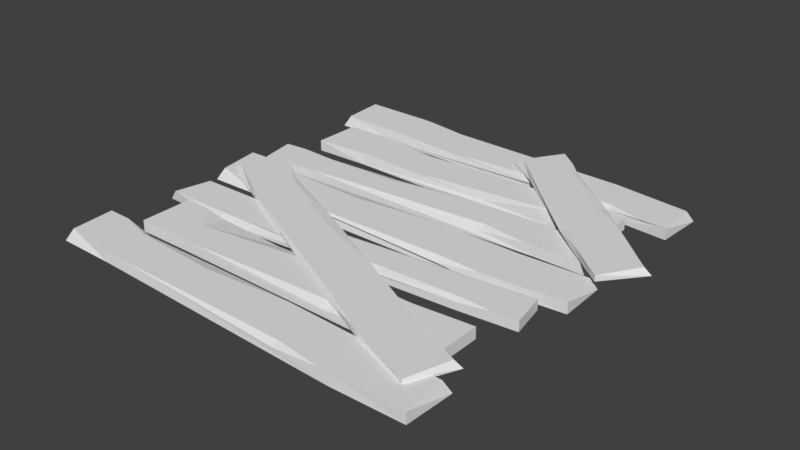 # Source: wooden_planks_bridge.blend  (saved by Blender 2.78.0; exported with 4.5.12 LTS)
import bpy
from mathutils import Matrix  # noqa: F401  (used for matrix-valued properties, if any)

bpy.ops.wm.read_factory_settings(use_empty=True)
scene = bpy.context.scene
scene.name = 'Scene'

# ---- collections
col_collection_1 = bpy.data.collections.new('Collection 1'); scene.collection.children.link(col_collection_1)

# ---- world
world_world = bpy.data.worlds.new('World'); scene.world = world_world
world_world.color = (0.05088, 0.05088, 0.05088)
world_world.use_sun_shadow = False
world_world.sun_shadow_jitter_overblur = 0.0
world_world.cycles.sampling_method = 'MANUAL'

# ---- meshes
me_cube_001 = bpy.data.meshes.new('Cube.001')
me_cube_001.from_pydata([(-2.029, -0.2825, -0.0594), (-2.029, -0.2825, 0.07756), (-2.038, 0.3713, -0.0594), (-2.038, 0.3713, 0.07756), (2.054, -0.2985, -0.0594), (2.054, -0.2985, 0.07756), (2.054, 0.2985, -0.0594), (2.054, 0.2985, 0.07756), (1.333, 0.2749, -0.05843), (-1.417, 0.3473, -0.0594), (-1.417, 0.3472, 0.03918), (1.324, 0.2439, 0.0757), (-1.411, -0.2864, -0.0594), (1.34, -0.3369, -0.05755), (1.346, -0.3261, 0.0757), (-1.411, -0.2864, 0.07756), (1.223, -0.3245, 0.07579), (-1.189, -0.2927, 0.07741), (0.7555, -0.2206, 0.0761), (0.737, -0.3229, 0.01929), (0.4129, 0.2647, 0.07632), (-1.414, 0.05608, 0.07756), (-1.776, 0.3634, 0.07756), (-0.5224, 0.2862, 0.03895), (-0.523, 0.1616, 0.07696), (2.214, 1.086, -0.05244), (2.214, 1.086, 0.07362), (2.3, 0.6424, -0.05244), (2.3, 0.6424, 0.07362), (-2.319, 0.8865, -0.05416), (-2.247, 0.8765, 0.07533), (-2.442, 0.4471, -0.05416), (-2.342, 0.4324, 0.07533), (-1.524, 0.3925, -0.05155), (1.603, 0.5783, -0.05244), (1.603, 0.5783, 0.03829), (-1.519, 0.418, 0.07192), (1.517, 1.021, -0.05244), (-1.629, 0.8936, -0.05074), (-1.635, 0.8847, 0.07192), (1.518, 1.02, 0.07362), (-1.492, 0.8861, 0.07199), (1.277, 0.9914, 0.07348), (-0.9337, 0.8136, 0.07228), (-0.9265, 0.8997, 0.01999), (-0.4728, 0.4377, 0.07248), (1.548, 0.6379, 0.07362), (2.005, 0.6153, 0.07362), (0.5922, 0.5107, 0.03808), (0.5758, 0.6047, 0.07307), (-2.514, -0.9661, -0.0594), (-2.449, -0.8887, 0.07756), (-2.491, -0.3552, -0.0594), (-2.491, -0.3552, 0.07756), (2.382, -1.111, -0.0594), (2.382, -1.111, 0.07756), (2.407, -0.5141, -0.0594), (2.336, -0.5722, 0.07756), (1.541, -0.5122, -0.05843), (-1.75, -0.4105, -0.0594), (-1.737, -0.4241, 0.03918), (1.529, -0.5428, 0.0757), (-1.775, -0.9802, -0.0594), (1.524, -1.124, -0.05755), (1.531, -1.113, 0.0757), (-1.768, -0.9609, 0.07756), (1.384, -1.107, 0.07579), (-1.509, -0.9909, 0.07741), (0.8204, -1.026, 0.0761), (0.8004, -1.088, 0.01929), (0.4365, -0.4897, 0.07632), (-1.755, -0.484, 0.07756), (-2.178, -0.3627, 0.07756), (-0.685, -0.4352, 0.03895), (-0.691, -0.5595, 0.07696), (-2.447, 1.15, -0.0594), (-2.389, 1.239, 0.07756), (-2.471, 1.777, -0.0594), (-2.471, 1.777, 0.07756), (2.473, 1.212, -0.0594), (2.473, 1.212, 0.07756), (2.454, 1.809, -0.0594), (2.388, 1.746, 0.07756), (1.59, 1.75, -0.05843), (-1.721, 1.748, -0.0594), (-1.707, 1.735, 0.03918), (1.581, 1.719, 0.0757), (-1.702, 1.157, -0.0594), (1.618, 1.135, -0.05755), (1.625, 1.146, 0.0757), (-1.697, 1.179, 0.07756), (1.482, 1.138, 0.07579), (-1.429, 1.152, 0.07741), (0.9388, 1.165, 0.0761), (0.922, 1.1, 0.01929), (0.4955, 1.735, 0.07632), (-1.721, 1.677, 0.07756), (-2.158, 1.785, 0.07756), (-0.62, 1.758, 0.03895), (-0.6172, 1.632, 0.07696), (2.003, 3.126, -0.0594), (2.003, 3.126, 0.07756), (2.005, 2.472, -0.0594), (2.005, 2.472, 0.07756), (-2.079, 3.195, -0.0594), (-2.079, 3.195, 0.07756), (-2.086, 2.598, -0.0594), (-2.086, 2.598, 0.07756), (-1.365, 2.612, -0.05843), (1.384, 2.504, -0.0594), (1.384, 2.504, 0.03918), (-1.356, 2.643, 0.0757), (1.386, 3.138, -0.0594), (-1.364, 3.224, -0.05755), (-1.371, 3.214, 0.0757), (1.386, 3.138, 0.07756), (-1.247, 3.21, 0.07579), (1.164, 3.147, 0.07741), (-0.7813, 3.1, 0.0761), (-0.7615, 3.202, 0.01929), (-0.4451, 2.611, 0.07632), (1.384, 2.796, 0.07756), (1.742, 2.484, 0.07756), (0.4899, 2.577, 0.03895), (0.4921, 2.702, 0.07696), (-2.257, 1.813, -0.05244), (-2.257, 1.813, 0.07362), (-2.337, 2.258, -0.05244), (-2.337, 2.258, 0.07362), (2.278, 1.953, -0.05416), (2.207, 1.964, 0.07533), (2.407, 2.391, -0.05416), (2.307, 2.407, 0.07533), (1.49, 2.458, -0.05155), (-1.639, 2.313, -0.05244), (-1.639, 2.313, 0.03829), (1.485, 2.432, 0.07192), (-1.559, 1.869, -0.05244), (1.589, 1.955, -0.05074), (1.594, 1.964, 0.07192), (-1.56, 1.87, 0.07362), (1.451, 1.965, 0.07199), (-1.318, 1.895, 0.07348), (0.8942, 2.044, 0.07228), (0.8859, 1.958, 0.01999), (0.4383, 2.426, 0.07248), (-1.585, 2.252, 0.07362), (-2.042, 2.281, 0.07362), (-0.6276, 2.367, 0.03808), (-0.6123, 2.273, 0.07307), (2.498, 3.803, -0.0594), (2.432, 3.727, 0.07756), (2.467, 3.193, -0.0594), (2.467, 3.193, 0.07756), (-2.396, 4.012, -0.0594), (-2.396, 4.012, 0.07756), (-2.429, 3.415, -0.0594), (-2.357, 3.472, 0.07756), (-1.563, 3.402, -0.05843), (1.727, 3.258, -0.0594), (1.714, 3.271, 0.03918), (-1.55, 3.433, 0.0757), (1.758, 3.827, -0.0594), (-1.538, 4.013, -0.05755), (-1.546, 4.003, 0.0757), (1.752, 3.808, 0.07756), (-1.398, 3.995, 0.07579), (1.493, 3.841, 0.07741), (-0.8358, 3.906, 0.0761), (-0.8149, 3.969, 0.01929), (-0.4589, 3.365, 0.07632), (1.732, 3.331, 0.07756), (2.154, 3.204, 0.07756), (0.6618, 3.296, 0.03895), (0.6694, 3.42, 0.07696), (-2.323, 1.307, 0.0569), (-2.231, 1.36, 0.1277), (-2.064, 1.878, 0.0569), (-2.064, 1.878, 0.1277), (2.106, -0.837, 0.0569), (2.106, -0.837, 0.1277), (2.356, -0.2945, 0.0569), (2.269, -0.3214, 0.1277), (1.557, 0.03861, 0.0574), (-1.406, 1.517, 0.0569), (-1.399, 1.5, 0.1078), (1.535, 0.01536, 0.1267), (-1.653, 0.9804, 0.0569), (1.308, -0.5233, 0.05786), (1.319, -0.5167, 0.1267), (-1.639, 0.9972, 0.1277), (1.186, -0.4597, 0.1268), (-1.411, 0.8534, 0.1276), (0.7129, -0.1932, 0.1269), (0.6689, -0.2435, 0.09757), (0.5713, 0.5153, 0.127), (-1.438, 1.453, 0.1277), (-1.78, 1.746, 0.1277), (-0.4163, 1.034, 0.1077), (-0.4704, 0.9199, 0.1274), (0.2366, 3.567, 0.09176), (0.3383, 3.595, 0.1625), (0.6319, 4.054, 0.09176), (0.6319, 4.054, 0.1625), (2.474, 1.691, 0.09176), (2.474, 1.691, 0.1625), (2.853, 2.152, 0.09176), (2.762, 2.148, 0.1625), (2.384, 2.546, 0.09226), (1.014, 3.734, 0.09176), (1.017, 3.715, 0.1427), (2.357, 2.53, 0.1616), (0.6394, 3.277, 0.09176), (2.0, 2.066, 0.09272), (2.013, 2.07, 0.1616), (0.6572, 3.29, 0.1625), (1.899, 2.158, 0.1616), (0.7945, 3.145, 0.1625), (1.723, 2.36, 0.1618), (1.668, 2.323, 0.1324), (1.925, 2.899, 0.1619), (0.9676, 3.68, 0.1625), (0.8731, 3.853, 0.1625), (1.803, 3.068, 0.1426), (1.721, 2.971, 0.1622)], [], [(0, 1, 3, 2), (8, 11, 7, 6), (6, 7, 5, 4), (12, 15, 1, 0), (8, 6, 4, 13), (10, 22, 21), (7, 11, 14, 5), (11, 20, 24, 21, 15, 17, 18, 16, 14), (2, 9, 12, 0), (9, 8, 13, 12), (4, 5, 14, 13), (13, 14, 16, 19, 17, 15, 12), (2, 3, 22, 10, 9), (9, 10, 23, 20, 11, 8), (16, 18, 19), (19, 18, 17), (21, 22, 3, 1, 15), (21, 24, 23, 10), (23, 24, 20), (25, 26, 28, 27), (33, 36, 32, 31), (31, 32, 30, 29), (37, 40, 26, 25), (33, 31, 29, 38), (35, 47, 46), (32, 36, 39, 30), (36, 45, 49, 46, 40, 42, 43, 41, 39), (27, 34, 37, 25), (34, 33, 38, 37), (29, 30, 39, 38), (38, 39, 41, 44, 42, 40, 37), (27, 28, 47, 35, 34), (34, 35, 48, 45, 36, 33), (41, 43, 44), (44, 43, 42), (46, 47, 28, 26, 40), (46, 49, 48, 35), (48, 49, 45), (50, 51, 53, 52), (58, 61, 57, 56), (56, 57, 55, 54), (62, 65, 51, 50), (58, 56, 54, 63), (60, 72, 71), (57, 61, 64, 55), (61, 70, 74, 71, 65, 67, 68, 66, 64), (52, 59, 62, 50), (59, 58, 63, 62), (54, 55, 64, 63), (63, 64, 66, 69, 67, 65, 62), (52, 53, 72, 60, 59), (59, 60, 73, 70, 61, 58), (66, 68, 69), (69, 68, 67), (71, 72, 53, 51, 65), (71, 74, 73, 60), (73, 74, 70), (75, 76, 78, 77), (83, 86, 82, 81), (81, 82, 80, 79), (87, 90, 76, 75), (83, 81, 79, 88), (85, 97, 96), (82, 86, 89, 80), (86, 95, 99, 96, 90, 92, 93, 91, 89), (77, 84, 87, 75), (84, 83, 88, 87), (79, 80, 89, 88), (88, 89, 91, 94, 92, 90, 87), (77, 78, 97, 85, 84), (84, 85, 98, 95, 86, 83), (91, 93, 94), (94, 93, 92), (96, 97, 78, 76, 90), (96, 99, 98, 85), (98, 99, 95), (100, 101, 103, 102), (108, 111, 107, 106), (106, 107, 105, 104), (112, 115, 101, 100), (108, 106, 104, 113), (110, 122, 121), (107, 111, 114, 105), (111, 120, 124, 121, 115, 117, 118, 116, 114), (102, 109, 112, 100), (109, 108, 113, 112), (104, 105, 114, 113), (113, 114, 116, 119, 117, 115, 112), (102, 103, 122, 110, 109), (109, 110, 123, 120, 111, 108), (116, 118, 119), (119, 118, 117), (121, 122, 103, 101, 115), (121, 124, 123, 110), (123, 124, 120), (125, 126, 128, 127), (133, 136, 132, 131), (131, 132, 130, 129), (137, 140, 126, 125), (133, 131, 129, 138), (135, 147, 146), (132, 136, 139, 130), (136, 145, 149, 146, 140, 142, 143, 141, 139), (127, 134, 137, 125), (134, 133, 138, 137), (129, 130, 139, 138), (138, 139, 141, 144, 142, 140, 137), (127, 128, 147, 135, 134), (134, 135, 148, 145, 136, 133), (141, 143, 144), (144, 143, 142), (146, 147, 128, 126, 140), (146, 149, 148, 135), (148, 149, 145), (150, 151, 153, 152), (158, 161, 157, 156), (156, 157, 155, 154), (162, 165, 151, 150), (158, 156, 154, 163), (160, 172, 171), (157, 161, 164, 155), (161, 170, 174, 171, 165, 167, 168, 166, 164), (152, 159, 162, 150), (159, 158, 163, 162), (154, 155, 164, 163), (163, 164, 166, 169, 167, 165, 162), (152, 153, 172, 160, 159), (159, 160, 173, 170, 161, 158), (166, 168, 169), (169, 168, 167), (171, 172, 153, 151, 165), (171, 174, 173, 160), (173, 174, 170), (175, 176, 178, 177), (183, 186, 182, 181), (181, 182, 180, 179), (187, 190, 176, 175), (183, 181, 179, 188), (185, 197, 196), (182, 186, 189, 180), (186, 195, 199, 196, 190, 192, 193, 191, 189), (177, 184, 187, 175), (184, 183, 188, 187), (179, 180, 189, 188), (188, 189, 191, 194, 192, 190, 187), (177, 178, 197, 185, 184), (184, 185, 198, 195, 186, 183), (191, 193, 194), (194, 193, 192), (196, 197, 178, 176, 190), (196, 199, 198, 185), (198, 199, 195), (200, 201, 203, 202), (208, 211, 207, 206), (206, 207, 205, 204), (212, 215, 201, 200), (208, 206, 204, 213), (210, 222, 221), (207, 211, 214, 205), (211, 220, 224, 221, 215, 217, 218, 216, 214), (202, 209, 212, 200), (209, 208, 213, 212), (204, 205, 214, 213), (213, 214, 216, 219, 217, 215, 212), (202, 203, 222, 210, 209), (209, 210, 223, 220, 211, 208), (216, 218, 219), (219, 218, 217), (221, 222, 203, 201, 215), (221, 224, 223, 210), (223, 224, 220)])
me_cube_001.use_remesh_preserve_volume = False
me_cube_001.use_remesh_preserve_attributes = False
me_cube_001.use_mirror_vertex_groups = False
me_cube_001.update()

# ---- objects
ob_cube = bpy.data.objects.new('Cube', me_cube_001)

# ---- transforms, parenting, visibility, modifiers, constraints
ob_cube.location = (0.0, 0.0, 0.0)
ob_cube.lineart.crease_threshold = 0.0

# ---- collection membership
col_collection_1.objects.link(ob_cube)

# ---- scene / render settings (as saved in the file)
scene.frame_start = 1; scene.frame_end = 250; scene.frame_set(1)
scene.render.engine = 'BLENDER_EEVEE_NEXT'
scene.render.resolution_percentage = 50
scene.render.dither_intensity = 0.0
scene.cycles.use_denoising = False
scene.cycles.samples = 128
scene.cycles.sampling_pattern = 'TABULATED_SOBOL'
scene.cycles.light_sampling_threshold = 0.0
scene.cycles.use_adaptive_sampling = False
scene.cycles.use_light_tree = False
scene.cycles.blur_glossy = 0.0
scene.cycles.sample_clamp_indirect = 0.0
scene.view_settings.view_transform = 'Standard'
bpy.context.view_layer.update()

# ---- added for rendering (the .blend has no active camera and no usable light): camera, sun
cam_auto = bpy.data.cameras.new('AutoCamera')
cam_auto.lens = 50.0
cam_auto.sensor_width = 36.0
cam_auto.clip_end = 1000.0
ob_auto_camera = bpy.data.objects.new('AutoCamera', cam_auto)
scene.collection.objects.link(ob_auto_camera)
ob_auto_camera.location = (7.07283, -6.81863, 5.57403)
ob_auto_camera.rotation_euler = (1.09748, -7.21219e-08, 0.694738)
scene.camera = ob_auto_camera
light_auto_sun = bpy.data.lights.new('AutoSun', 'SUN')
light_auto_sun.energy = 3.0
light_auto_sun.angle = 0.0523599
ob_auto_sun = bpy.data.objects.new('AutoSun', light_auto_sun)
scene.collection.objects.link(ob_auto_sun)
ob_auto_sun.rotation_euler = (0.872665, 0.174533, 0.523599)
bpy.context.view_layer.update()
